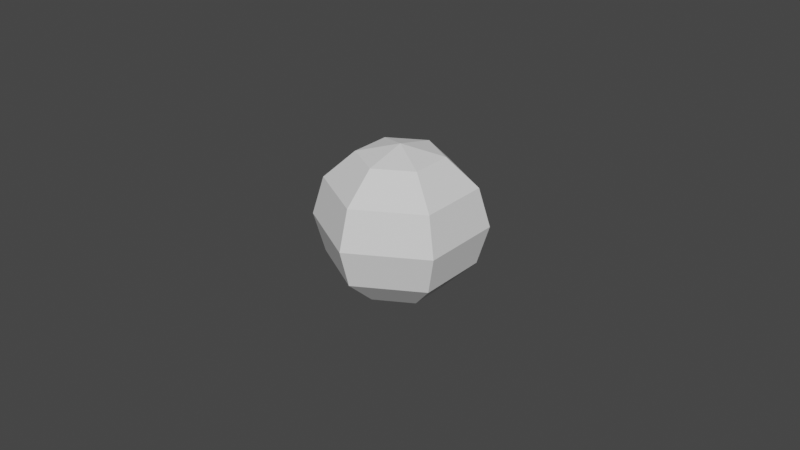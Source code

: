# Source: CrabEnemyWalk.blend  (saved by Blender 3.6.11; exported with 4.5.12 LTS)
import bpy
from mathutils import Matrix  # noqa: F401  (used for matrix-valued properties, if any)

bpy.ops.wm.read_factory_settings(use_empty=True)
scene = bpy.context.scene
scene.name = 'Scene'

# ---- collections
col_collection = bpy.data.collections.new('Collection'); scene.collection.children.link(col_collection)

# ---- world
world_world = bpy.data.worlds.new('World'); scene.world = world_world
world_world.use_nodes = True; world_world.node_tree.nodes.clear()
_N = world_world.node_tree.nodes; _L = world_world.node_tree.links
n0 = _N.new('ShaderNodeOutputWorld'); n0.name = 'World Output'; n0.location = (300, 300)
n1 = _N.new('ShaderNodeBackground'); n1.name = 'Background'; n1.location = (10, 300)
n1.inputs[0].default_value = (0.05088, 0.05088, 0.05088, 1.0)
_L.new(n1.outputs[0], n0.inputs[0])
n0.is_active_output = True
world_world.color = (0.05088, 0.05088, 0.05088)
world_world.use_sun_shadow = False
world_world.sun_shadow_jitter_overblur = 0.0

# ---- meshes
me_frontfoot_r = bpy.data.meshes.new('FrontFoot_R')
me_frontfoot_r.from_pydata([(-6.116e-10, 0.9371, 0.5), (-6.116e-10, 1.082, -4.371e-08), (-6.116e-10, 0.9371, -0.5), (-6.116e-10, 0.541, -0.866), (0.8116, 0.4686, 0.5), (0.9371, 0.541, -4.371e-08), (0.8116, 0.4686, -0.5), (0.4686, 0.2705, -0.866), (-6.116e-10, -9.047e-08, -1.0), (-0.01461, 0.8027, 0.4665), (-0.01461, 0.9307, 0.02478), (-0.01461, 0.8027, -0.417), (-0.01461, 0.4527, -0.7404), (0.7024, 0.3887, 0.4665), (0.8134, 0.4527, 0.02478), (0.7024, 0.3887, -0.417), (0.3994, 0.2137, -0.7404), (-0.01461, -0.02531, -0.8588), (0.3752, 0.7754, 0.06427), (0.3258, 0.6898, 0.1417), (0.4839, 0.7126, 0.06427), (0.4345, 0.6271, 0.1417), (0.26, 0.5758, -0.282), (0.1852, 0.4463, -0.1649), (0.3687, 0.5131, -0.282), (0.2939, 0.3836, -0.1649), (0.179, 0.2206, -0.4625), (0.2323, 0.3129, -0.546), (0.1548, 0.3576, -0.546), (0.1016, 0.2654, -0.4625), (0.07071, 0.2775, -0.4637), (0.1541, 0.422, -0.4139), (0.2065, 0.1991, -0.4637), (0.2899, 0.3437, -0.4139), (0.0206, 0.1907, -0.1961), (0.1229, 0.3679, -0.1352), (0.1564, 0.1123, -0.1961), (0.2587, 0.2895, -0.1352), (0.1796, 0.1828, 0.2357), (0.09703, 0.03977, 0.1865), (-0.01257, 0.1031, 0.1865), (0.06998, 0.246, 0.2357), (0.2151, 0.256, -0.5619), (0.1157, 0.3134, -0.5619), (0.1768, 0.4192, -0.5255), (0.2762, 0.3618, -0.5255), (0.4686, -0.2705, 0.866), (0.5235, -0.3023, 0.5822), (-1.788e-07, -0.541, 0.866), (-1.192e-07, -0.6045, 0.5822), (-0.4686, -0.2705, 0.866), (-0.5235, -0.3023, 0.5822), (-0.4686, 0.2705, 0.866), (-0.5235, 0.3023, 0.5822), (-7.804e-08, 1.404e-07, 1.0), (4.47e-08, 0.541, 0.866), (1.192e-07, 0.6045, 0.5822), (0.4686, 0.2705, 0.866), (0.5235, 0.3023, 0.5822), (0.8116, -0.4686, 0.5), (-1.788e-07, -0.9371, 0.5), (-0.8116, -0.4686, 0.5), (-0.8116, 0.4686, 0.5), (2.086e-07, 0.9371, 0.5), (0.8116, 0.4686, 0.5), (0.41, -0.2367, 0.2258), (0.3834, -0.2214, 0.5405), (-0.09844, -0.4631, 0.2258), (-0.09206, -0.4331, 0.5405), (-0.4709, -0.04949, 0.2258), (-0.4403, -0.04628, 0.5405), (-0.1926, 0.4325, 0.2258), (-0.1801, 0.4045, 0.5405), (0.3519, 0.3168, 0.2258), (0.329, 0.2963, 0.5405), (0.2904, -0.1676, 0.1297), (-0.06971, -0.328, 0.1297), (-0.3334, -0.03505, 0.1297), (-0.1364, 0.3063, 0.1297), (0.2492, 0.2244, 0.1297), (-0.06779, -0.3189, 0.6482), (0.2824, -0.163, 0.6482), (-0.3242, -0.03408, 0.6482), (-0.1326, 0.2978, 0.6482), (0.2423, 0.2182, 0.6482), (-0.8116, 0.4686, 0.5), (-0.9371, 0.541, -4.371e-08), (-0.8116, 0.4686, -0.5), (-0.4686, 0.2705, -0.866), (-1.49e-07, 0.9371, 0.5), (-1.788e-07, 1.082, -4.371e-08), (-1.49e-07, 0.9371, -0.5), (0.0, 0.541, -0.866), (7.804e-08, -4.576e-08, -1.0), (-0.7024, 0.3887, 0.4665), (-0.8134, 0.4527, 0.02478), (-0.7024, 0.3887, -0.417), (-0.3994, 0.2137, -0.7404), (0.01461, 0.8027, 0.4665), (0.01461, 0.9307, 0.02478), (0.01461, 0.8027, -0.417), (0.01461, 0.4527, -0.7404), (0.01461, -0.02531, -0.8588), (-0.4839, 0.7126, 0.06427), (-0.4345, 0.6271, 0.1417), (-0.3752, 0.7754, 0.06427), (-0.3258, 0.6898, 0.1417), (-0.3687, 0.5131, -0.282), (-0.2939, 0.3836, -0.1649), (-0.26, 0.5758, -0.282), (-0.1852, 0.4463, -0.1649), (-0.1016, 0.2654, -0.4625), (-0.1548, 0.3576, -0.546), (-0.2323, 0.3129, -0.546), (-0.179, 0.2206, -0.4625), (-0.205, 0.2, -0.4637), (-0.2884, 0.3445, -0.4139), (-0.0692, 0.2784, -0.4637), (-0.1526, 0.4229, -0.4139), (-0.1549, 0.1132, -0.1961), (-0.2572, 0.2903, -0.1352), (-0.0191, 0.1916, -0.1961), (-0.1214, 0.3687, -0.1352), (-0.06848, 0.2469, 0.2357), (0.01407, 0.1039, 0.1865), (-0.09553, 0.04064, 0.1865), (-0.1781, 0.1836, 0.2357), (-0.1142, 0.3143, -0.5619), (-0.2136, 0.2569, -0.5619), (-0.2747, 0.3627, -0.5255), (-0.1753, 0.4201, -0.5255), (-0.8116, -0.4686, 0.5), (-0.9371, -0.541, -4.371e-08), (-0.8116, -0.4686, -0.5), (-0.4686, -0.2705, -0.866), (-0.8116, 0.4686, 0.5), (-0.9371, 0.541, -4.371e-08), (-0.8116, 0.4686, -0.5), (-0.4686, 0.2705, -0.866), (7.866e-08, 4.471e-08, -1.0), (-0.6878, -0.414, 0.4665), (-0.7987, -0.478, 0.02478), (-0.6878, -0.414, -0.417), (-0.3848, -0.239, -0.7404), (-0.6878, 0.414, 0.4665), (-0.7987, 0.478, 0.02478), (-0.6878, 0.414, -0.417), (-0.3848, 0.239, -0.7404), (0.02923, 5.495e-08, -0.8588), (-0.8591, -0.06276, 0.06427), (-0.7603, -0.06276, 0.1417), (-0.8591, 0.06276, 0.06427), (-0.7603, 0.06276, 0.1417), (-0.6287, -0.06276, -0.282), (-0.4792, -0.06276, -0.1649), (-0.6287, 0.06276, -0.282), (-0.4792, 0.06276, -0.1649), (-0.2806, 0.04471, -0.4625), (-0.3871, 0.04471, -0.546), (-0.3871, -0.04471, -0.546), (-0.2806, -0.04471, -0.4625), (-0.2757, -0.07753, -0.4637), (-0.4426, -0.07753, -0.4139), (-0.2757, 0.07926, -0.4637), (-0.4426, 0.07926, -0.4139), (-0.1755, -0.07753, -0.1961), (-0.38, -0.07753, -0.1352), (-0.1755, 0.07926, -0.1961), (-0.38, 0.07926, -0.1352), (-0.2481, 0.06415, 0.2357), (-0.08296, 0.06415, 0.1865), (-0.08296, -0.06242, 0.1865), (-0.2481, -0.06242, 0.2357), (-0.3293, 0.05826, -0.5619), (-0.3293, -0.05653, -0.5619), (-0.4515, -0.05653, -0.5255), (-0.4515, 0.05826, -0.5255), (7.826e-07, -0.9371, 0.5), (9.036e-07, -1.082, -4.371e-08), (7.826e-07, -0.9371, -0.5), (4.521e-07, -0.541, -0.866), (-0.8116, -0.4686, 0.5), (-0.9371, -0.541, -4.371e-08), (-0.8116, -0.4686, -0.5), (-0.4686, -0.2705, -0.866), (6.115e-10, 9.047e-08, -1.0), (0.01461, -0.8027, 0.4665), (0.01461, -0.9307, 0.02478), (0.01461, -0.8027, -0.417), (0.01461, -0.4527, -0.7404), (-0.7024, -0.3887, 0.4665), (-0.8134, -0.4527, 0.02478), (-0.7024, -0.3887, -0.417), (-0.3994, -0.2137, -0.7404), (0.01461, 0.02531, -0.8588), (-0.3752, -0.7754, 0.06427), (-0.3258, -0.6898, 0.1417), (-0.4839, -0.7126, 0.06427), (-0.4345, -0.6271, 0.1417), (-0.26, -0.5758, -0.282), (-0.1852, -0.4463, -0.1649), (-0.3687, -0.5131, -0.282), (-0.2939, -0.3836, -0.1649), (-0.179, -0.2206, -0.4625), (-0.2323, -0.3129, -0.546), (-0.1548, -0.3576, -0.546), (-0.1016, -0.2654, -0.4625), (-0.07071, -0.2775, -0.4637), (-0.1541, -0.422, -0.4139), (-0.2065, -0.1991, -0.4637), (-0.2899, -0.3437, -0.4139), (-0.0206, -0.1907, -0.1961), (-0.1229, -0.3679, -0.1352), (-0.1564, -0.1123, -0.1961), (-0.2587, -0.2895, -0.1352), (-0.1796, -0.1828, 0.2357), (-0.09703, -0.03977, 0.1865), (0.01257, -0.1031, 0.1865), (-0.06998, -0.246, 0.2357), (-0.2151, -0.256, -0.5619), (-0.1157, -0.3134, -0.5619), (-0.1768, -0.4192, -0.5255), (-0.2762, -0.3618, -0.5255), (0.8116, -0.4686, 0.5), (0.9371, -0.541, -4.371e-08), (0.8116, -0.4686, -0.5), (0.4686, -0.2705, -0.866), (8.941e-07, -0.9371, 0.5), (1.043e-06, -1.082, -4.371e-08), (8.941e-07, -0.9371, -0.5), (4.321e-07, -0.541, -0.866), (-7.804e-08, 4.576e-08, -1.0), (0.7024, -0.3887, 0.4665), (0.8134, -0.4527, 0.02478), (0.7024, -0.3887, -0.417), (0.3994, -0.2137, -0.7404), (-0.01461, -0.8027, 0.4665), (-0.01461, -0.9307, 0.02478), (-0.01461, -0.8027, -0.417), (-0.01461, -0.4527, -0.7404), (-0.01461, 0.02531, -0.8588), (0.4839, -0.7126, 0.06427), (0.4345, -0.6271, 0.1417), (0.3752, -0.7754, 0.06427), (0.3258, -0.6898, 0.1417), (0.3687, -0.5131, -0.282), (0.2939, -0.3836, -0.1649), (0.26, -0.5758, -0.282), (0.1852, -0.4463, -0.1649), (0.1016, -0.2654, -0.4625), (0.1548, -0.3576, -0.546), (0.2323, -0.3129, -0.546), (0.179, -0.2206, -0.4625), (0.205, -0.2, -0.4637), (0.2884, -0.3445, -0.4139), (0.0692, -0.2784, -0.4637), (0.1526, -0.4229, -0.4139), (0.1549, -0.1132, -0.1961), (0.2572, -0.2903, -0.1352), (0.0191, -0.1916, -0.1961), (0.1214, -0.3687, -0.1352), (0.06848, -0.2469, 0.2357), (-0.01407, -0.1039, 0.1865), (0.09553, -0.04064, 0.1865), (0.1781, -0.1836, 0.2357), (0.1142, -0.3143, -0.5619), (0.2136, -0.2569, -0.5619), (0.2747, -0.3627, -0.5255), (0.1753, -0.4201, -0.5255), (0.8116, 0.4686, 0.5), (0.9371, 0.541, -4.371e-08), (0.8116, 0.4686, -0.5), (0.4686, 0.2705, -0.866), (0.8116, -0.4686, 0.5), (0.9371, -0.541, -4.371e-08), (0.8116, -0.4686, -0.5), (0.4686, -0.2705, -0.866), (-7.866e-08, -4.471e-08, -1.0), (0.6878, 0.414, 0.4665), (0.7987, 0.478, 0.02478), (0.6878, 0.414, -0.417), (0.3848, 0.239, -0.7404), (0.6878, -0.414, 0.4665), (0.7987, -0.478, 0.02478), (0.6878, -0.414, -0.417), (0.3848, -0.239, -0.7404), (-0.02923, -7.823e-08, -0.8588), (0.8591, 0.06276, 0.06427), (0.7603, 0.06276, 0.1417), (0.8591, -0.06276, 0.06427), (0.7603, -0.06276, 0.1417), (0.6287, 0.06276, -0.282), (0.4792, 0.06276, -0.1649), (0.6287, -0.06276, -0.282), (0.4792, -0.06276, -0.1649), (0.2806, -0.04471, -0.4625), (0.3871, -0.04471, -0.546), (0.3871, 0.04471, -0.546), (0.2806, 0.04471, -0.4625), (0.2757, 0.07753, -0.4637), (0.4426, 0.07753, -0.4139), (0.2757, -0.07926, -0.4637), (0.4426, -0.07926, -0.4139), (0.1755, 0.07753, -0.1961), (0.38, 0.07753, -0.1352), (0.1755, -0.07926, -0.1961), (0.38, -0.07926, -0.1352), (0.2481, -0.06415, 0.2357), (0.08296, -0.06415, 0.1865), (0.08296, 0.06242, 0.1865), (0.2481, 0.06242, 0.2357), (0.3293, -0.05826, -0.5619), (0.3293, 0.05653, -0.5619), (0.4515, 0.05653, -0.5255), (0.4515, -0.05826, -0.5255)], [], [(1, 0, 4, 5), (8, 3, 7), (2, 1, 5, 6), (3, 2, 6, 7), (10, 14, 13, 9), (17, 16, 12), (11, 15, 14, 10), (12, 16, 15, 11), (6, 15, 16, 7), (3, 12, 11, 2), (4, 13, 14, 5), (8, 17, 12, 3), (1, 10, 9, 0), (0, 9, 13, 4), (5, 14, 15, 6), (7, 16, 17, 8), (2, 11, 10, 1), (18, 19, 21, 20), (20, 21, 25, 24), (25, 23, 29, 26), (22, 23, 19, 18), (20, 24, 22, 18), (25, 21, 19, 23), (27, 26, 29, 28), (24, 25, 26, 27), (23, 22, 28, 29), (22, 24, 27, 28), (31, 33, 45, 44), (32, 33, 37, 36), (37, 35, 41, 38), (34, 35, 31, 30), (32, 36, 34, 30), (37, 33, 31, 35), (39, 38, 41, 40), (36, 37, 38, 39), (35, 34, 40, 41), (34, 36, 39, 40), (43, 44, 45, 42), (32, 30, 43, 42), (33, 32, 42, 45), (30, 31, 44, 43), (46, 54, 48), (59, 46, 48, 60), (60, 48, 50, 61), (48, 54, 50), (61, 50, 52, 62), (50, 54, 52), (62, 52, 55, 63), (52, 54, 55), (63, 55, 57, 64), (55, 54, 57), (57, 54, 46), (64, 57, 46, 59), (49, 51, 53, 56, 58, 47), (49, 47, 59, 60), (51, 49, 60, 61), (53, 51, 61, 62), (56, 53, 62, 63), (58, 56, 63, 64), (47, 58, 64, 59), (65, 66, 68, 67), (67, 68, 70, 69), (69, 70, 72, 71), (72, 70, 82, 83), (71, 72, 74, 73), (73, 74, 66, 65), (71, 73, 79, 78), (75, 76, 77, 78, 79), (67, 69, 77, 76), (73, 65, 75, 79), (65, 67, 76, 75), (69, 71, 78, 77), (80, 81, 84, 83, 82), (74, 72, 83, 84), (70, 68, 80, 82), (66, 74, 84, 81), (68, 66, 81, 80), (86, 85, 89, 90), (93, 88, 92), (87, 86, 90, 91), (88, 87, 91, 92), (95, 99, 98, 94), (102, 101, 97), (96, 100, 99, 95), (97, 101, 100, 96), (91, 100, 101, 92), (88, 97, 96, 87), (89, 98, 99, 90), (93, 102, 97, 88), (86, 95, 94, 85), (85, 94, 98, 89), (90, 99, 100, 91), (92, 101, 102, 93), (87, 96, 95, 86), (103, 104, 106, 105), (105, 106, 110, 109), (110, 108, 114, 111), (107, 108, 104, 103), (105, 109, 107, 103), (110, 106, 104, 108), (112, 111, 114, 113), (109, 110, 111, 112), (108, 107, 113, 114), (107, 109, 112, 113), (116, 118, 130, 129), (117, 118, 122, 121), (122, 120, 126, 123), (119, 120, 116, 115), (117, 121, 119, 115), (122, 118, 116, 120), (124, 123, 126, 125), (121, 122, 123, 124), (120, 119, 125, 126), (119, 121, 124, 125), (128, 129, 130, 127), (117, 115, 128, 127), (118, 117, 127, 130), (115, 116, 129, 128), (132, 131, 135, 136), (139, 134, 138), (133, 132, 136, 137), (134, 133, 137, 138), (141, 145, 144, 140), (148, 147, 143), (142, 146, 145, 141), (143, 147, 146, 142), (137, 146, 147, 138), (134, 143, 142, 133), (135, 144, 145, 136), (139, 148, 143, 134), (132, 141, 140, 131), (131, 140, 144, 135), (136, 145, 146, 137), (138, 147, 148, 139), (133, 142, 141, 132), (149, 150, 152, 151), (151, 152, 156, 155), (156, 154, 160, 157), (153, 154, 150, 149), (151, 155, 153, 149), (156, 152, 150, 154), (158, 157, 160, 159), (155, 156, 157, 158), (154, 153, 159, 160), (153, 155, 158, 159), (162, 164, 176, 175), (163, 164, 168, 167), (168, 166, 172, 169), (165, 166, 162, 161), (163, 167, 165, 161), (168, 164, 162, 166), (170, 169, 172, 171), (167, 168, 169, 170), (166, 165, 171, 172), (165, 167, 170, 171), (174, 175, 176, 173), (163, 161, 174, 173), (164, 163, 173, 176), (161, 162, 175, 174), (178, 177, 181, 182), (185, 180, 184), (179, 178, 182, 183), (180, 179, 183, 184), (187, 191, 190, 186), (194, 193, 189), (188, 192, 191, 187), (189, 193, 192, 188), (183, 192, 193, 184), (180, 189, 188, 179), (181, 190, 191, 182), (185, 194, 189, 180), (178, 187, 186, 177), (177, 186, 190, 181), (182, 191, 192, 183), (184, 193, 194, 185), (179, 188, 187, 178), (195, 196, 198, 197), (197, 198, 202, 201), (202, 200, 206, 203), (199, 200, 196, 195), (197, 201, 199, 195), (202, 198, 196, 200), (204, 203, 206, 205), (201, 202, 203, 204), (200, 199, 205, 206), (199, 201, 204, 205), (208, 210, 222, 221), (209, 210, 214, 213), (214, 212, 218, 215), (211, 212, 208, 207), (209, 213, 211, 207), (214, 210, 208, 212), (216, 215, 218, 217), (213, 214, 215, 216), (212, 211, 217, 218), (211, 213, 216, 217), (220, 221, 222, 219), (209, 207, 220, 219), (210, 209, 219, 222), (207, 208, 221, 220), (224, 223, 227, 228), (231, 226, 230), (225, 224, 228, 229), (226, 225, 229, 230), (233, 237, 236, 232), (240, 239, 235), (234, 238, 237, 233), (235, 239, 238, 234), (229, 238, 239, 230), (226, 235, 234, 225), (227, 236, 237, 228), (231, 240, 235, 226), (224, 233, 232, 223), (223, 232, 236, 227), (228, 237, 238, 229), (230, 239, 240, 231), (225, 234, 233, 224), (241, 242, 244, 243), (243, 244, 248, 247), (248, 246, 252, 249), (245, 246, 242, 241), (243, 247, 245, 241), (248, 244, 242, 246), (250, 249, 252, 251), (247, 248, 249, 250), (246, 245, 251, 252), (245, 247, 250, 251), (254, 256, 268, 267), (255, 256, 260, 259), (260, 258, 264, 261), (257, 258, 254, 253), (255, 259, 257, 253), (260, 256, 254, 258), (262, 261, 264, 263), (259, 260, 261, 262), (258, 257, 263, 264), (257, 259, 262, 263), (266, 267, 268, 265), (255, 253, 266, 265), (256, 255, 265, 268), (253, 254, 267, 266), (270, 269, 273, 274), (277, 272, 276), (271, 270, 274, 275), (272, 271, 275, 276), (279, 283, 282, 278), (286, 285, 281), (280, 284, 283, 279), (281, 285, 284, 280), (275, 284, 285, 276), (272, 281, 280, 271), (273, 282, 283, 274), (277, 286, 281, 272), (270, 279, 278, 269), (269, 278, 282, 273), (274, 283, 284, 275), (276, 285, 286, 277), (271, 280, 279, 270), (287, 288, 290, 289), (289, 290, 294, 293), (294, 292, 298, 295), (291, 292, 288, 287), (289, 293, 291, 287), (294, 290, 288, 292), (296, 295, 298, 297), (293, 294, 295, 296), (292, 291, 297, 298), (291, 293, 296, 297), (300, 302, 314, 313), (301, 302, 306, 305), (306, 304, 310, 307), (303, 304, 300, 299), (301, 305, 303, 299), (306, 302, 300, 304), (308, 307, 310, 309), (305, 306, 307, 308), (304, 303, 309, 310), (303, 305, 308, 309), (312, 313, 314, 311), (301, 299, 312, 311), (302, 301, 311, 314), (299, 300, 313, 312)])
_uv = me_frontfoot_r.uv_layers.new(name='UVMap')
_uv.uv.foreach_set('vector', [0.9032, 0.7122, 0.9032, 0.7596, 0.8559, 0.7596, 0.8559, 0.7122, 0.8796, 0.5702, 0.9032, 0.6175, 0.8559, 0.6175, 0.9032, 0.6649, 0.9032, 0.7122, 0.8559, 0.7122, 0.8559, 0.6649, 0.9032, 0.6175, 0.9032, 0.6649, 0.8559, 0.6649, 0.8559, 0.6175, 0.9032, 0.7122, 0.8559, 0.7122, 0.8559, 0.7596, 0.9032, 0.7596, 0.8796, 0.5702, 0.8559, 0.6175, 0.9032, 0.6175, 0.9032, 0.6649, 0.8559, 0.6649, 0.8559, 0.7122, 0.9032, 0.7122, 0.9032, 0.6175, 0.8559, 0.6175, 0.8559, 0.6649, 0.9032, 0.6649, 0.8559, 0.6649, 0.8559, 0.6649, 0.8559, 0.6175, 0.8559, 0.6175, 0.9032, 0.6175, 0.9032, 0.6175, 0.9032, 0.6649, 0.9032, 0.6649, 0.8559, 0.7596, 0.8559, 0.7596, 0.8559, 0.7122, 0.8559, 0.7122, 0.8796, 0.5702, 0.8796, 0.5702, 0.9032, 0.6175, 0.9032, 0.6175, 0.9032, 0.7122, 0.9032, 0.7122, 0.9032, 0.7596, 0.9032, 0.7596, 0.9032, 0.7596, 0.9032, 0.7596, 0.8559, 0.7596, 0.8559, 0.7596, 0.8559, 0.7122, 0.8559, 0.7122, 0.8559, 0.6649, 0.8559, 0.6649, 0.8559, 0.6175, 0.8559, 0.6175, 0.8796, 0.5702, 0.8796, 0.5702, 0.9032, 0.6649, 0.9032, 0.6649, 0.9032, 0.7122, 0.9032, 0.7122, 0.07143, 0.0004138, 0.1424, 0.0004138, 0.1424, 0.07143, 0.07143, 0.07143, 0.07143, 0.07143, 0.1424, 0.07143, 0.1424, 0.1424, 0.07143, 0.1424, 0.1424, 0.1424, 0.1424, 0.2135, 0.1424, 0.2135, 0.1424, 0.1424, 0.07143, 0.2135, 0.1424, 0.2135, 0.1424, 0.2845, 0.07143, 0.2845, 0.0004138, 0.1424, 0.07143, 0.1424, 0.07143, 0.2135, 0.0004138, 0.2135, 0.1424, 0.1424, 0.2135, 0.1424, 0.2135, 0.2135, 0.1424, 0.2135, 0.07143, 0.1424, 0.1424, 0.1424, 0.1424, 0.2135, 0.07143, 0.2135, 0.07143, 0.1424, 0.1424, 0.1424, 0.1424, 0.1424, 0.07143, 0.1424, 0.1424, 0.2135, 0.07143, 0.2135, 0.07143, 0.2135, 0.1424, 0.2135, 0.07143, 0.2135, 0.07143, 0.1424, 0.07143, 0.1424, 0.07143, 0.2135, 0.4273, 0.2135, 0.4273, 0.1424, 0.4273, 0.1424, 0.4273, 0.2135, 0.2853, 0.07143, 0.3563, 0.07143, 0.3563, 0.1424, 0.2853, 0.1424, 0.3563, 0.1424, 0.3563, 0.2135, 0.3563, 0.2135, 0.3563, 0.1424, 0.2853, 0.2135, 0.3563, 0.2135, 0.3563, 0.2845, 0.2853, 0.2845, 0.2143, 0.1424, 0.2853, 0.1424, 0.2853, 0.2135, 0.2143, 0.2135, 0.3563, 0.1424, 0.4273, 0.1424, 0.4273, 0.2135, 0.3563, 0.2135, 0.2853, 0.1424, 0.3563, 0.1424, 0.3563, 0.2135, 0.2853, 0.2135, 0.2853, 0.1424, 0.3563, 0.1424, 0.3563, 0.1424, 0.2853, 0.1424, 0.3563, 0.2135, 0.2853, 0.2135, 0.2853, 0.2135, 0.3563, 0.2135, 0.2853, 0.2135, 0.2853, 0.1424, 0.2853, 0.1424, 0.2853, 0.2135, 0.2853, 0.0004138, 0.3563, 0.0004138, 0.3563, 0.07143, 0.2853, 0.07143, 0.2143, 0.1424, 0.2143, 0.2135, 0.2143, 0.2135, 0.2143, 0.1424, 0.3563, 0.07143, 0.2853, 0.07143, 0.2853, 0.07143, 0.3563, 0.07143, 0.2853, 0.2845, 0.3563, 0.2845, 0.3563, 0.2845, 0.2853, 0.2845, 0.9032, 0.38, 0.9506, 0.4037, 0.9032, 0.4273, 0.8559, 0.38, 0.9032, 0.38, 0.9032, 0.4273, 0.8559, 0.4273, 0.8559, 0.4273, 0.9032, 0.4273, 0.9032, 0.4747, 0.8559, 0.4747, 0.9032, 0.4273, 0.9506, 0.451, 0.9032, 0.4747, 0.8559, 0.4747, 0.9032, 0.4747, 0.9032, 0.522, 0.8559, 0.522, 0.9032, 0.4747, 0.9506, 0.4983, 0.9032, 0.522, 0.8559, 0.522, 0.9032, 0.522, 0.9032, 0.5694, 0.8559, 0.5694, 0.9032, 0.522, 0.9506, 0.5457, 0.9032, 0.5694, 0.8559, 0.2853, 0.9032, 0.2853, 0.9032, 0.3326, 0.8559, 0.3326, 0.9032, 0.2853, 0.9506, 0.309, 0.9032, 0.3326, 0.9032, 0.3326, 0.9506, 0.3563, 0.9032, 0.38, 0.8559, 0.3326, 0.9032, 0.3326, 0.9032, 0.38, 0.8559, 0.38, 0.8559, 0.4323, 0.8559, 0.4697, 0.8559, 0.5046, 0.8559, 0.5083, 0.8559, 0.3937, 0.8559, 0.3974, 0.8559, 0.4323, 0.8559, 0.3974, 0.8559, 0.38, 0.8559, 0.4273, 0.8559, 0.4697, 0.8559, 0.4323, 0.8559, 0.4273, 0.8559, 0.4747, 0.8559, 0.5046, 0.8559, 0.4697, 0.8559, 0.4747, 0.8559, 0.522, 0.8559, 0.5083, 0.8559, 0.5046, 0.8559, 0.522, 0.8559, 0.5694, 0.8559, 0.3937, 0.8559, 0.5083, 0.8559, 0.5694, 0.8559, 0.3326, 0.8559, 0.3974, 0.8559, 0.3937, 0.8559, 0.3326, 0.8559, 0.38, 0.8559, 0.0004138, 0.9979, 0.0004138, 0.9979, 0.05723, 0.8559, 0.05723, 0.8559, 0.05723, 0.9979, 0.05723, 0.9979, 0.114, 0.8559, 0.114, 0.8559, 0.114, 0.9979, 0.114, 0.9979, 0.1708, 0.8559, 0.1708, 0.9979, 0.1708, 0.9979, 0.114, 0.9979, 0.114, 0.9979, 0.1708, 0.8559, 0.1708, 0.9979, 0.1708, 0.9979, 0.2277, 0.8559, 0.2277, 0.8559, 0.2277, 0.9979, 0.2277, 0.9979, 0.2845, 0.8559, 0.2845, 0.8559, 0.1708, 0.8559, 0.2277, 0.8559, 0.2277, 0.8559, 0.1708, 0.2479, 0.9199, 0.2008, 0.8551, 0.1246, 0.8798, 0.1246, 0.96, 0.2008, 0.9847, 0.8559, 0.05723, 0.8559, 0.114, 0.8559, 0.114, 0.8559, 0.05723, 0.8559, 0.2277, 0.8559, 0.2845, 0.8559, 0.2845, 0.8559, 0.2277, 0.8559, 0.0004138, 0.8559, 0.05723, 0.8559, 0.05723, 0.8559, 0.0004138, 0.8559, 0.114, 0.8559, 0.1708, 0.8559, 0.1708, 0.8559, 0.114, 0.07663, 0.8551, 0.1237, 0.9199, 0.07663, 0.9847, 0.0004138, 0.96, 0.0004138, 0.8798, 0.9979, 0.2277, 0.9979, 0.1708, 0.9979, 0.1708, 0.9979, 0.2277, 0.9979, 0.114, 0.9979, 0.05723, 0.9979, 0.05723, 0.9979, 0.114, 0.9979, 0.2845, 0.9979, 0.2277, 0.9979, 0.2277, 0.9979, 0.2845, 0.9979, 0.05723, 0.9979, 0.0004138, 0.9979, 0.0004138, 0.9979, 0.05723, 0.9032, 0.9024, 0.9032, 0.9498, 0.8559, 0.9498, 0.8559, 0.9024, 0.8796, 0.7604, 0.9032, 0.8077, 0.8559, 0.8077, 0.9032, 0.8551, 0.9032, 0.9024, 0.8559, 0.9024, 0.8559, 0.8551, 0.9032, 0.8077, 0.9032, 0.8551, 0.8559, 0.8551, 0.8559, 0.8077, 0.9032, 0.9024, 0.8559, 0.9024, 0.8559, 0.9498, 0.9032, 0.9498, 0.8796, 0.7604, 0.8559, 0.8077, 0.9032, 0.8077, 0.9032, 0.8551, 0.8559, 0.8551, 0.8559, 0.9024, 0.9032, 0.9024, 0.9032, 0.8077, 0.8559, 0.8077, 0.8559, 0.8551, 0.9032, 0.8551, 0.8559, 0.8551, 0.8559, 0.8551, 0.8559, 0.8077, 0.8559, 0.8077, 0.9032, 0.8077, 0.9032, 0.8077, 0.9032, 0.8551, 0.9032, 0.8551, 0.8559, 0.9498, 0.8559, 0.9498, 0.8559, 0.9024, 0.8559, 0.9024, 0.8796, 0.7604, 0.8796, 0.7604, 0.9032, 0.8077, 0.9032, 0.8077, 0.9032, 0.9024, 0.9032, 0.9024, 0.9032, 0.9498, 0.9032, 0.9498, 0.9032, 0.9498, 0.9032, 0.9498, 0.8559, 0.9498, 0.8559, 0.9498, 0.8559, 0.9024, 0.8559, 0.9024, 0.8559, 0.8551, 0.8559, 0.8551, 0.8559, 0.8077, 0.8559, 0.8077, 0.8796, 0.7604, 0.8796, 0.7604, 0.9032, 0.8551, 0.9032, 0.8551, 0.9032, 0.9024, 0.9032, 0.9024, 0.07143, 0.2853, 0.1424, 0.2853, 0.1424, 0.3563, 0.07143, 0.3563, 0.07143, 0.3563, 0.1424, 0.3563, 0.1424, 0.4273, 0.07143, 0.4273, 0.1424, 0.4273, 0.1424, 0.4983, 0.1424, 0.4983, 0.1424, 0.4273, 0.07143, 0.4983, 0.1424, 0.4983, 0.1424, 0.5694, 0.07143, 0.5694, 0.0004138, 0.4273, 0.07143, 0.4273, 0.07143, 0.4983, 0.0004138, 0.4983, 0.1424, 0.4273, 0.2135, 0.4273, 0.2135, 0.4983, 0.1424, 0.4983, 0.07143, 0.4273, 0.1424, 0.4273, 0.1424, 0.4983, 0.07143, 0.4983, 0.07143, 0.4273, 0.1424, 0.4273, 0.1424, 0.4273, 0.07143, 0.4273, 0.1424, 0.4983, 0.07143, 0.4983, 0.07143, 0.4983, 0.1424, 0.4983, 0.07143, 0.4983, 0.07143, 0.4273, 0.07143, 0.4273, 0.07143, 0.4983, 0.4273, 0.4983, 0.4273, 0.4273, 0.4273, 0.4273, 0.4273, 0.4983, 0.2853, 0.3563, 0.3563, 0.3563, 0.3563, 0.4273, 0.2853, 0.4273, 0.3563, 0.4273, 0.3563, 0.4983, 0.3563, 0.4983, 0.3563, 0.4273, 0.2853, 0.4983, 0.3563, 0.4983, 0.3563, 0.5694, 0.2853, 0.5694, 0.2143, 0.4273, 0.2853, 0.4273, 0.2853, 0.4983, 0.2143, 0.4983, 0.3563, 0.4273, 0.4273, 0.4273, 0.4273, 0.4983, 0.3563, 0.4983, 0.2853, 0.4273, 0.3563, 0.4273, 0.3563, 0.4983, 0.2853, 0.4983, 0.2853, 0.4273, 0.3563, 0.4273, 0.3563, 0.4273, 0.2853, 0.4273, 0.3563, 0.4983, 0.2853, 0.4983, 0.2853, 0.4983, 0.3563, 0.4983, 0.2853, 0.4983, 0.2853, 0.4273, 0.2853, 0.4273, 0.2853, 0.4983, 0.2853, 0.2853, 0.3563, 0.2853, 0.3563, 0.3563, 0.2853, 0.3563, 0.2143, 0.4273, 0.2143, 0.4983, 0.2143, 0.4983, 0.2143, 0.4273, 0.3563, 0.3563, 0.2853, 0.3563, 0.2853, 0.3563, 0.3563, 0.3563, 0.2853, 0.5694, 0.3563, 0.5694, 0.3563, 0.5694, 0.2853, 0.5694, 0.9514, 0.7122, 0.9514, 0.7596, 0.9041, 0.7596, 0.9041, 0.7122, 0.9277, 0.5702, 0.9514, 0.6175, 0.9041, 0.6175, 0.9514, 0.6649, 0.9514, 0.7122, 0.9041, 0.7122, 0.9041, 0.6649, 0.9514, 0.6175, 0.9514, 0.6649, 0.9041, 0.6649, 0.9041, 0.6175, 0.9514, 0.7122, 0.9041, 0.7122, 0.9041, 0.7596, 0.9514, 0.7596, 0.9277, 0.5702, 0.9041, 0.6175, 0.9514, 0.6175, 0.9514, 0.6649, 0.9041, 0.6649, 0.9041, 0.7122, 0.9514, 0.7122, 0.9514, 0.6175, 0.9041, 0.6175, 0.9041, 0.6649, 0.9514, 0.6649, 0.9041, 0.6649, 0.9041, 0.6649, 0.9041, 0.6175, 0.9041, 0.6175, 0.9514, 0.6175, 0.9514, 0.6175, 0.9514, 0.6649, 0.9514, 0.6649, 0.9041, 0.7596, 0.9041, 0.7596, 0.9041, 0.7122, 0.9041, 0.7122, 0.9277, 0.5702, 0.9277, 0.5702, 0.9514, 0.6175, 0.9514, 0.6175, 0.9514, 0.7122, 0.9514, 0.7122, 0.9514, 0.7596, 0.9514, 0.7596, 0.9514, 0.7596, 0.9514, 0.7596, 0.9041, 0.7596, 0.9041, 0.7596, 0.9041, 0.7122, 0.9041, 0.7122, 0.9041, 0.6649, 0.9041, 0.6649, 0.9041, 0.6175, 0.9041, 0.6175, 0.9277, 0.5702, 0.9277, 0.5702, 0.9514, 0.6649, 0.9514, 0.6649, 0.9514, 0.7122, 0.9514, 0.7122, 0.4992, 0.0004138, 0.5702, 0.0004138, 0.5702, 0.07143, 0.4992, 0.07143, 0.4992, 0.07143, 0.5702, 0.07143, 0.5702, 0.1424, 0.4992, 0.1424, 0.5702, 0.1424, 0.5702, 0.2135, 0.5702, 0.2135, 0.5702, 0.1424, 0.4992, 0.2135, 0.5702, 0.2135, 0.5702, 0.2845, 0.4992, 0.2845, 0.4282, 0.1424, 0.4992, 0.1424, 0.4992, 0.2135, 0.4282, 0.2135, 0.5702, 0.1424, 0.6412, 0.1424, 0.6412, 0.2135, 0.5702, 0.2135, 0.4992, 0.1424, 0.5702, 0.1424, 0.5702, 0.2135, 0.4992, 0.2135, 0.4992, 0.1424, 0.5702, 0.1424, 0.5702, 0.1424, 0.4992, 0.1424, 0.5702, 0.2135, 0.4992, 0.2135, 0.4992, 0.2135, 0.5702, 0.2135, 0.4992, 0.2135, 0.4992, 0.1424, 0.4992, 0.1424, 0.4992, 0.2135, 0.6412, 0.4983, 0.6412, 0.4273, 0.6412, 0.4273, 0.6412, 0.4983, 0.4992, 0.3563, 0.5702, 0.3563, 0.5702, 0.4273, 0.4992, 0.4273, 0.5702, 0.4273, 0.5702, 0.4983, 0.5702, 0.4983, 0.5702, 0.4273, 0.4992, 0.4983, 0.5702, 0.4983, 0.5702, 0.5694, 0.4992, 0.5694, 0.4282, 0.4273, 0.4992, 0.4273, 0.4992, 0.4983, 0.4282, 0.4983, 0.5702, 0.4273, 0.6412, 0.4273, 0.6412, 0.4983, 0.5702, 0.4983, 0.4992, 0.4273, 0.5702, 0.4273, 0.5702, 0.4983, 0.4992, 0.4983, 0.4992, 0.4273, 0.5702, 0.4273, 0.5702, 0.4273, 0.4992, 0.4273, 0.5702, 0.4983, 0.4992, 0.4983, 0.4992, 0.4983, 0.5702, 0.4983, 0.4992, 0.4983, 0.4992, 0.4273, 0.4992, 0.4273, 0.4992, 0.4983, 0.4992, 0.2853, 0.5702, 0.2853, 0.5702, 0.3563, 0.4992, 0.3563, 0.4282, 0.4273, 0.4282, 0.4983, 0.4282, 0.4983, 0.4282, 0.4273, 0.5702, 0.3563, 0.4992, 0.3563, 0.4992, 0.3563, 0.5702, 0.3563, 0.4992, 0.5694, 0.5702, 0.5694, 0.5702, 0.5694, 0.4992, 0.5694, 0.9514, 0.9024, 0.9514, 0.9498, 0.9041, 0.9498, 0.9041, 0.9024, 0.9277, 0.7604, 0.9514, 0.8077, 0.9041, 0.8077, 0.9514, 0.8551, 0.9514, 0.9024, 0.9041, 0.9024, 0.9041, 0.8551, 0.9514, 0.8077, 0.9514, 0.8551, 0.9041, 0.8551, 0.9041, 0.8077, 0.9514, 0.9024, 0.9041, 0.9024, 0.9041, 0.9498, 0.9514, 0.9498, 0.9277, 0.7604, 0.9041, 0.8077, 0.9514, 0.8077, 0.9514, 0.8551, 0.9041, 0.8551, 0.9041, 0.9024, 0.9514, 0.9024, 0.9514, 0.8077, 0.9041, 0.8077, 0.9041, 0.8551, 0.9514, 0.8551, 0.9041, 0.8551, 0.9041, 0.8551, 0.9041, 0.8077, 0.9041, 0.8077, 0.9514, 0.8077, 0.9514, 0.8077, 0.9514, 0.8551, 0.9514, 0.8551, 0.9041, 0.9498, 0.9041, 0.9498, 0.9041, 0.9024, 0.9041, 0.9024, 0.9277, 0.7604, 0.9277, 0.7604, 0.9514, 0.8077, 0.9514, 0.8077, 0.9514, 0.9024, 0.9514, 0.9024, 0.9514, 0.9498, 0.9514, 0.9498, 0.9514, 0.9498, 0.9514, 0.9498, 0.9041, 0.9498, 0.9041, 0.9498, 0.9041, 0.9024, 0.9041, 0.9024, 0.9041, 0.8551, 0.9041, 0.8551, 0.9041, 0.8077, 0.9041, 0.8077, 0.9277, 0.7604, 0.9277, 0.7604, 0.9514, 0.8551, 0.9514, 0.8551, 0.9514, 0.9024, 0.9514, 0.9024, 0.07143, 0.5702, 0.1424, 0.5702, 0.1424, 0.6412, 0.07143, 0.6412, 0.07143, 0.6412, 0.1424, 0.6412, 0.1424, 0.7122, 0.07143, 0.7122, 0.1424, 0.7122, 0.1424, 0.7832, 0.1424, 0.7832, 0.1424, 0.7122, 0.07143, 0.7832, 0.1424, 0.7832, 0.1424, 0.8542, 0.07143, 0.8542, 0.0004138, 0.7122, 0.07143, 0.7122, 0.07143, 0.7832, 0.0004138, 0.7832, 0.1424, 0.7122, 0.2135, 0.7122, 0.2135, 0.7832, 0.1424, 0.7832, 0.07143, 0.7122, 0.1424, 0.7122, 0.1424, 0.7832, 0.07143, 0.7832, 0.07143, 0.7122, 0.1424, 0.7122, 0.1424, 0.7122, 0.07143, 0.7122, 0.1424, 0.7832, 0.07143, 0.7832, 0.07143, 0.7832, 0.1424, 0.7832, 0.07143, 0.7832, 0.07143, 0.7122, 0.07143, 0.7122, 0.07143, 0.7832, 0.4273, 0.7832, 0.4273, 0.7122, 0.4273, 0.7122, 0.4273, 0.7832, 0.2853, 0.6412, 0.3563, 0.6412, 0.3563, 0.7122, 0.2853, 0.7122, 0.3563, 0.7122, 0.3563, 0.7832, 0.3563, 0.7832, 0.3563, 0.7122, 0.2853, 0.7832, 0.3563, 0.7832, 0.3563, 0.8542, 0.2853, 0.8542, 0.2143, 0.7122, 0.2853, 0.7122, 0.2853, 0.7832, 0.2143, 0.7832, 0.3563, 0.7122, 0.4273, 0.7122, 0.4273, 0.7832, 0.3563, 0.7832, 0.2853, 0.7122, 0.3563, 0.7122, 0.3563, 0.7832, 0.2853, 0.7832, 0.2853, 0.7122, 0.3563, 0.7122, 0.3563, 0.7122, 0.2853, 0.7122, 0.3563, 0.7832, 0.2853, 0.7832, 0.2853, 0.7832, 0.3563, 0.7832, 0.2853, 0.7832, 0.2853, 0.7122, 0.2853, 0.7122, 0.2853, 0.7832, 0.2853, 0.5702, 0.3563, 0.5702, 0.3563, 0.6412, 0.2853, 0.6412, 0.2143, 0.7122, 0.2143, 0.7832, 0.2143, 0.7832, 0.2143, 0.7122, 0.3563, 0.6412, 0.2853, 0.6412, 0.2853, 0.6412, 0.3563, 0.6412, 0.2853, 0.8542, 0.3563, 0.8542, 0.3563, 0.8542, 0.2853, 0.8542, 0.9988, 0.4273, 0.9988, 0.4747, 0.9514, 0.4747, 0.9514, 0.4273, 0.9751, 0.2853, 0.9988, 0.3326, 0.9514, 0.3326, 0.9988, 0.38, 0.9988, 0.4273, 0.9514, 0.4273, 0.9514, 0.38, 0.9988, 0.3326, 0.9988, 0.38, 0.9514, 0.38, 0.9514, 0.3326, 0.9988, 0.4273, 0.9514, 0.4273, 0.9514, 0.4747, 0.9988, 0.4747, 0.9751, 0.2853, 0.9514, 0.3326, 0.9988, 0.3326, 0.9988, 0.38, 0.9514, 0.38, 0.9514, 0.4273, 0.9988, 0.4273, 0.9988, 0.3326, 0.9514, 0.3326, 0.9514, 0.38, 0.9988, 0.38, 0.9514, 0.38, 0.9514, 0.38, 0.9514, 0.3326, 0.9514, 0.3326, 0.9988, 0.3326, 0.9988, 0.3326, 0.9988, 0.38, 0.9988, 0.38, 0.9514, 0.4747, 0.9514, 0.4747, 0.9514, 0.4273, 0.9514, 0.4273, 0.9751, 0.2853, 0.9751, 0.2853, 0.9988, 0.3326, 0.9988, 0.3326, 0.9988, 0.4273, 0.9988, 0.4273, 0.9988, 0.4747, 0.9988, 0.4747, 0.9988, 0.4747, 0.9988, 0.4747, 0.9514, 0.4747, 0.9514, 0.4747, 0.9514, 0.4273, 0.9514, 0.4273, 0.9514, 0.38, 0.9514, 0.38, 0.9514, 0.3326, 0.9514, 0.3326, 0.9751, 0.2853, 0.9751, 0.2853, 0.9988, 0.38, 0.9988, 0.38, 0.9988, 0.4273, 0.9988, 0.4273, 0.4992, 0.5702, 0.5702, 0.5702, 0.5702, 0.6412, 0.4992, 0.6412, 0.4992, 0.6412, 0.5702, 0.6412, 0.5702, 0.7122, 0.4992, 0.7122, 0.5702, 0.7122, 0.5702, 0.7832, 0.5702, 0.7832, 0.5702, 0.7122, 0.4992, 0.7832, 0.5702, 0.7832, 0.5702, 0.8542, 0.4992, 0.8542, 0.4282, 0.7122, 0.4992, 0.7122, 0.4992, 0.7832, 0.4282, 0.7832, 0.5702, 0.7122, 0.6412, 0.7122, 0.6412, 0.7832, 0.5702, 0.7832, 0.4992, 0.7122, 0.5702, 0.7122, 0.5702, 0.7832, 0.4992, 0.7832, 0.4992, 0.7122, 0.5702, 0.7122, 0.5702, 0.7122, 0.4992, 0.7122, 0.5702, 0.7832, 0.4992, 0.7832, 0.4992, 0.7832, 0.5702, 0.7832, 0.4992, 0.7832, 0.4992, 0.7122, 0.4992, 0.7122, 0.4992, 0.7832, 0.8551, 0.2135, 0.8551, 0.1424, 0.8551, 0.1424, 0.8551, 0.2135, 0.713, 0.07143, 0.7841, 0.07143, 0.7841, 0.1424, 0.713, 0.1424, 0.7841, 0.1424, 0.7841, 0.2135, 0.7841, 0.2135, 0.7841, 0.1424, 0.713, 0.2135, 0.7841, 0.2135, 0.7841, 0.2845, 0.713, 0.2845, 0.642, 0.1424, 0.713, 0.1424, 0.713, 0.2135, 0.642, 0.2135, 0.7841, 0.1424, 0.8551, 0.1424, 0.8551, 0.2135, 0.7841, 0.2135, 0.713, 0.1424, 0.7841, 0.1424, 0.7841, 0.2135, 0.713, 0.2135, 0.713, 0.1424, 0.7841, 0.1424, 0.7841, 0.1424, 0.713, 0.1424, 0.7841, 0.2135, 0.713, 0.2135, 0.713, 0.2135, 0.7841, 0.2135, 0.713, 0.2135, 0.713, 0.1424, 0.713, 0.1424, 0.713, 0.2135, 0.713, 0.0004138, 0.7841, 0.0004138, 0.7841, 0.07143, 0.713, 0.07143, 0.642, 0.1424, 0.642, 0.2135, 0.642, 0.2135, 0.642, 0.1424, 0.7841, 0.07143, 0.713, 0.07143, 0.713, 0.07143, 0.7841, 0.07143, 0.713, 0.2845, 0.7841, 0.2845, 0.7841, 0.2845, 0.713, 0.2845, 0.9996, 0.7122, 0.9996, 0.7596, 0.9522, 0.7596, 0.9522, 0.7122, 0.9759, 0.5702, 0.9996, 0.6175, 0.9522, 0.6175, 0.9996, 0.6649, 0.9996, 0.7122, 0.9522, 0.7122, 0.9522, 0.6649, 0.9996, 0.6175, 0.9996, 0.6649, 0.9522, 0.6649, 0.9522, 0.6175, 0.9996, 0.7122, 0.9522, 0.7122, 0.9522, 0.7596, 0.9996, 0.7596, 0.9759, 0.5702, 0.9522, 0.6175, 0.9996, 0.6175, 0.9996, 0.6649, 0.9522, 0.6649, 0.9522, 0.7122, 0.9996, 0.7122, 0.9996, 0.6175, 0.9522, 0.6175, 0.9522, 0.6649, 0.9996, 0.6649, 0.9522, 0.6649, 0.9522, 0.6649, 0.9522, 0.6175, 0.9522, 0.6175, 0.9996, 0.6175, 0.9996, 0.6175, 0.9996, 0.6649, 0.9996, 0.6649, 0.9522, 0.7596, 0.9522, 0.7596, 0.9522, 0.7122, 0.9522, 0.7122, 0.9759, 0.5702, 0.9759, 0.5702, 0.9996, 0.6175, 0.9996, 0.6175, 0.9996, 0.7122, 0.9996, 0.7122, 0.9996, 0.7596, 0.9996, 0.7596, 0.9996, 0.7596, 0.9996, 0.7596, 0.9522, 0.7596, 0.9522, 0.7596, 0.9522, 0.7122, 0.9522, 0.7122, 0.9522, 0.6649, 0.9522, 0.6649, 0.9522, 0.6175, 0.9522, 0.6175, 0.9759, 0.5702, 0.9759, 0.5702, 0.9996, 0.6649, 0.9996, 0.6649, 0.9996, 0.7122, 0.9996, 0.7122, 0.713, 0.2853, 0.7841, 0.2853, 0.7841, 0.3563, 0.713, 0.3563, 0.713, 0.3563, 0.7841, 0.3563, 0.7841, 0.4273, 0.713, 0.4273, 0.7841, 0.4273, 0.7841, 0.4983, 0.7841, 0.4983, 0.7841, 0.4273, 0.713, 0.4983, 0.7841, 0.4983, 0.7841, 0.5694, 0.713, 0.5694, 0.642, 0.4273, 0.713, 0.4273, 0.713, 0.4983, 0.642, 0.4983, 0.7841, 0.4273, 0.8551, 0.4273, 0.8551, 0.4983, 0.7841, 0.4983, 0.713, 0.4273, 0.7841, 0.4273, 0.7841, 0.4983, 0.713, 0.4983, 0.713, 0.4273, 0.7841, 0.4273, 0.7841, 0.4273, 0.713, 0.4273, 0.7841, 0.4983, 0.713, 0.4983, 0.713, 0.4983, 0.7841, 0.4983, 0.713, 0.4983, 0.713, 0.4273, 0.713, 0.4273, 0.713, 0.4983, 0.8551, 0.7832, 0.8551, 0.7122, 0.8551, 0.7122, 0.8551, 0.7832, 0.713, 0.6412, 0.7841, 0.6412, 0.7841, 0.7122, 0.713, 0.7122, 0.7841, 0.7122, 0.7841, 0.7832, 0.7841, 0.7832, 0.7841, 0.7122, 0.713, 0.7832, 0.7841, 0.7832, 0.7841, 0.8542, 0.713, 0.8542, 0.642, 0.7122, 0.713, 0.7122, 0.713, 0.7832, 0.642, 0.7832, 0.7841, 0.7122, 0.8551, 0.7122, 0.8551, 0.7832, 0.7841, 0.7832, 0.713, 0.7122, 0.7841, 0.7122, 0.7841, 0.7832, 0.713, 0.7832, 0.713, 0.7122, 0.7841, 0.7122, 0.7841, 0.7122, 0.713, 0.7122, 0.7841, 0.7832, 0.713, 0.7832, 0.713, 0.7832, 0.7841, 0.7832, 0.713, 0.7832, 0.713, 0.7122, 0.713, 0.7122, 0.713, 0.7832, 0.713, 0.5702, 0.7841, 0.5702, 0.7841, 0.6412, 0.713, 0.6412, 0.642, 0.7122, 0.642, 0.7832, 0.642, 0.7832, 0.642, 0.7122, 0.7841, 0.6412, 0.713, 0.6412, 0.713, 0.6412, 0.7841, 0.6412, 0.713, 0.8542, 0.7841, 0.8542, 0.7841, 0.8542, 0.713, 0.8542])
me_frontfoot_r.use_remesh_fix_poles = True
me_frontfoot_r.use_remesh_preserve_attributes = False
me_frontfoot_r.update()
arm_armature = bpy.data.armatures.new('Armature')  # bones are not reproduced

# ---- objects
ob_crab = bpy.data.objects.new('Crab', me_frontfoot_r)
ob_armature = bpy.data.objects.new('Armature', arm_armature)

# ---- transforms, parenting, visibility, modifiers, constraints
ob_crab.location = (0.0, 0.0, 1.0)
ob_crab.rotation_euler = (0.0, -0.0, 2.094)
_vg = ob_crab.vertex_groups.new(name='Head')
_vg.add([46, 47, 48, 49, 50, 51, 52, 53, 54, 55, 56, 57, 58, 59, 60, 61, 62, 63, 64, 65, 66, 67, 68, 69, 70, 71, 72, 73, 74, 75, 76, 77, 78, 79, 80, 81, 82, 83, 84], 1.0, 'REPLACE')
_vg = ob_crab.vertex_groups.new(name='FrontUpperLeg_R')
_vg.add([115, 116, 117, 118, 119, 120, 121, 122, 123, 124, 125, 126, 127, 128, 129, 130], 1.0, 'REPLACE')
_vg = ob_crab.vertex_groups.new(name='FrontLowerLeg_R')
_vg.add([103, 104, 105, 106, 107, 108, 109, 110, 111, 112, 113, 114], 1.0, 'REPLACE')
_vg = ob_crab.vertex_groups.new(name='FrontFoot_R')
_vg.add([85, 86, 87, 88, 89, 90, 91, 92, 93, 94, 95, 96, 97, 98, 99, 100, 101, 102], 1.0, 'REPLACE')
_vg = ob_crab.vertex_groups.new(name='FrontUpperLeg_L')
_vg.add([161, 162, 163, 164, 165, 166, 167, 168, 169, 170, 171, 172, 173, 174, 175, 176], 1.0, 'REPLACE')
_vg = ob_crab.vertex_groups.new(name='FrontLowerLeg_L')
_vg.add([149, 150, 151, 152, 153, 154, 155, 156, 157, 158, 159, 160], 1.0, 'REPLACE')
_vg = ob_crab.vertex_groups.new(name='FrontFoot_L')
_vg.add([131, 132, 133, 134, 135, 136, 137, 138, 139, 140, 141, 142, 143, 144, 145, 146, 147, 148], 1.0, 'REPLACE')
_vg = ob_crab.vertex_groups.new(name='MiddleUpperLeg_R')
_vg.add([30, 31, 32, 33, 34, 35, 36, 37, 38, 39, 40, 41, 42, 43, 44, 45], 1.0, 'REPLACE')
_vg = ob_crab.vertex_groups.new(name='MiddleLowerLeg_R')
_vg.add([18, 19, 20, 21, 22, 23, 24, 25, 26, 27, 28, 29], 1.0, 'REPLACE')
_vg = ob_crab.vertex_groups.new(name='MiddleFoot_R')
_vg.add([0, 1, 2, 3, 4, 5, 6, 7, 8, 9, 10, 11, 12, 13, 14, 15, 16, 17], 1.0, 'REPLACE')
_vg = ob_crab.vertex_groups.new(name='MiddleUpperLeg_L')
_vg.add([207, 208, 209, 210, 211, 212, 213, 214, 215, 216, 217, 218, 219, 220, 221, 222], 1.0, 'REPLACE')
_vg = ob_crab.vertex_groups.new(name='MiddleLowerLeg_L')
_vg.add([195, 196, 197, 198, 199, 200, 201, 202, 203, 204, 205, 206], 1.0, 'REPLACE')
_vg = ob_crab.vertex_groups.new(name='MiddleFoot_L')
_vg.add([177, 178, 179, 180, 181, 182, 183, 184, 185, 186, 187, 188, 189, 190, 191, 192, 193, 194], 1.0, 'REPLACE')
_vg = ob_crab.vertex_groups.new(name='BackUpperLeg_R')
_vg.add([299, 300, 301, 302, 303, 304, 305, 306, 307, 308, 309, 310, 311, 312, 313, 314], 1.0, 'REPLACE')
_vg = ob_crab.vertex_groups.new(name='BackLowerLeg_R')
_vg.add([287, 288, 289, 290, 291, 292, 293, 294, 295, 296, 297, 298], 1.0, 'REPLACE')
_vg = ob_crab.vertex_groups.new(name='BackFoot_R')
_vg.add([269, 270, 271, 272, 273, 274, 275, 276, 277, 278, 279, 280, 281, 282, 283, 284, 285, 286], 1.0, 'REPLACE')
_vg = ob_crab.vertex_groups.new(name='BackUpperLeg_L')
_vg.add([253, 254, 255, 256, 257, 258, 259, 260, 261, 262, 263, 264, 265, 266, 267, 268], 1.0, 'REPLACE')
_vg = ob_crab.vertex_groups.new(name='BackLowerLeg_L')
_vg.add([241, 242, 243, 244, 245, 246, 247, 248, 249, 250, 251, 252], 1.0, 'REPLACE')
_vg = ob_crab.vertex_groups.new(name='BackFoot_L')
_vg.add([223, 224, 225, 226, 227, 228, 229, 230, 231, 232, 233, 234, 235, 236, 237, 238, 239, 240], 1.0, 'REPLACE')
_m = ob_crab.modifiers.new('Armature', 'ARMATURE')
_m.object = ob_armature
ob_armature.location = (0.0, 0.0, 0.0)
ob_armature.show_in_front = True

# ---- collection membership
col_collection.objects.link(ob_crab)
col_collection.objects.link(ob_armature)

# ---- scene / render settings (as saved in the file)
scene.frame_start = 1; scene.frame_end = 20; scene.frame_set(2)
scene.render.engine = 'BLENDER_EEVEE_NEXT'
scene.cycles.use_denoising = False
scene.cycles.samples = 128
scene.cycles.sampling_pattern = 'TABULATED_SOBOL'
scene.cycles.use_adaptive_sampling = False
scene.cycles.use_light_tree = False
scene.view_settings.view_transform = 'Filmic'
bpy.context.view_layer.update()

# ---- added for rendering (the .blend has no active camera and no usable light): camera, sun
cam_auto = bpy.data.cameras.new('AutoCamera')
cam_auto.lens = 50.0
cam_auto.sensor_width = 36.0
cam_auto.clip_end = 1000.0
ob_auto_camera = bpy.data.objects.new('AutoCamera', cam_auto)
scene.collection.objects.link(ob_auto_camera)
ob_auto_camera.location = (7.6486, -9.1841, 7.05225)
ob_auto_camera.rotation_euler = (1.09748, -7.21219e-08, 0.694738)
scene.camera = ob_auto_camera
light_auto_sun = bpy.data.lights.new('AutoSun', 'SUN')
light_auto_sun.energy = 3.0
light_auto_sun.angle = 0.0523599
ob_auto_sun = bpy.data.objects.new('AutoSun', light_auto_sun)
scene.collection.objects.link(ob_auto_sun)
ob_auto_sun.rotation_euler = (0.872665, 0.174533, 0.523599)
bpy.context.view_layer.update()
